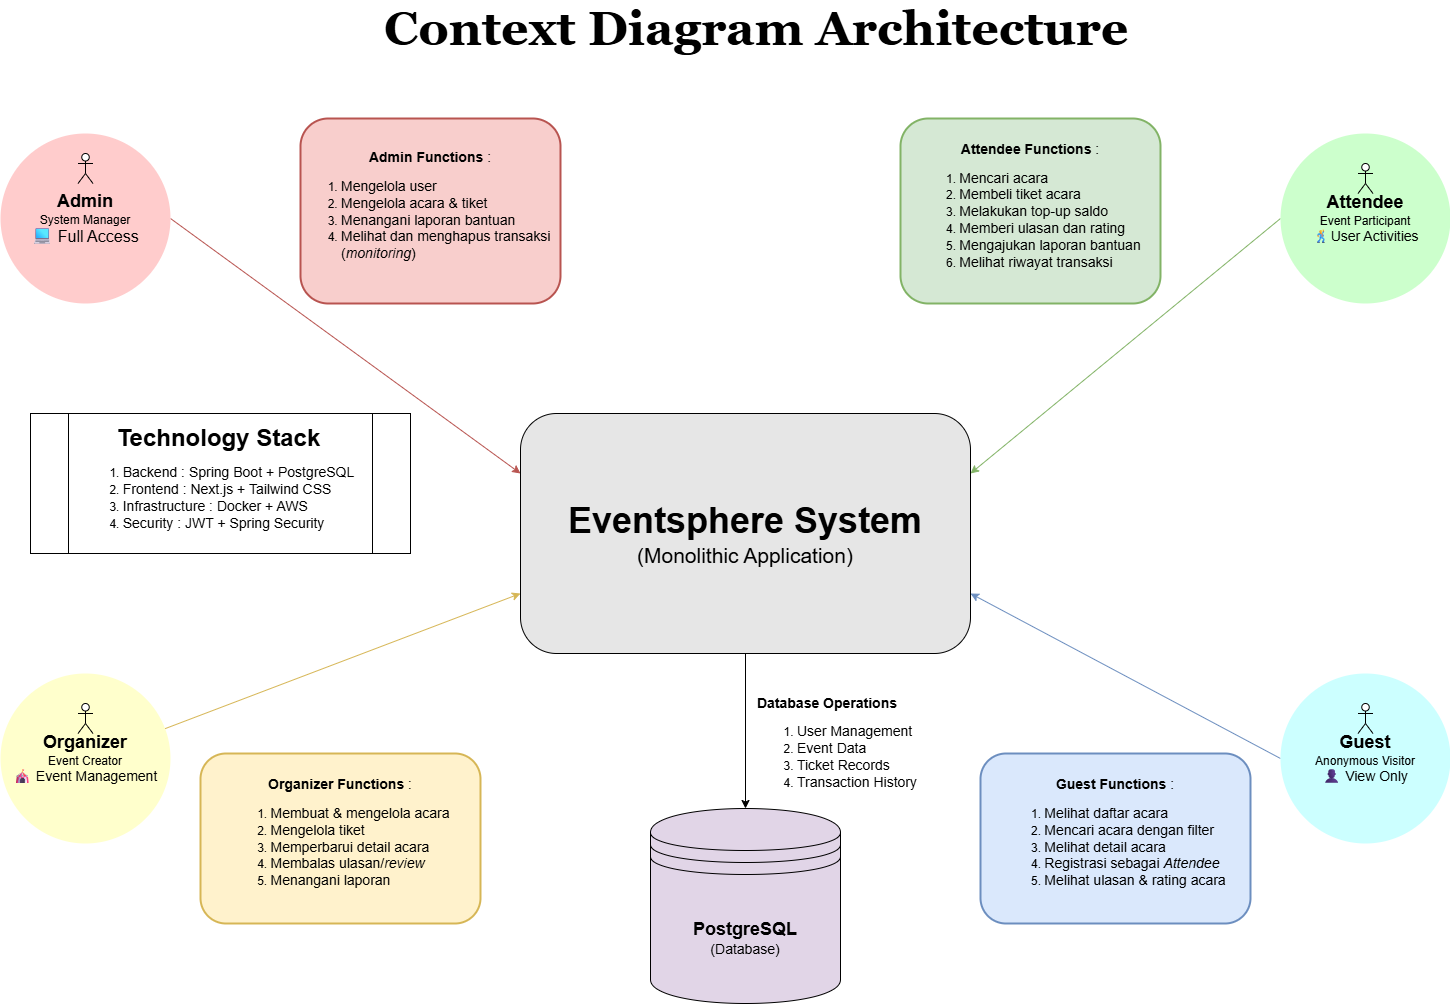

The diagram above was exported from draw.io. Its source (the exported page's mxGraphModel, read from the mxfile embedded in the PNG):
<mxGraphModel dx="1514" dy="1800" grid="1" gridSize="10" guides="1" tooltips="1" connect="1" arrows="1" fold="1" page="1" pageScale="1" pageWidth="827" pageHeight="1169" math="0" shadow="0">
  <root>
    <mxCell id="0" />
    <mxCell id="1" parent="0" />
    <mxCell id="EuwSKe6542l10ua-nFIP-1" value="&lt;b style=&quot;&quot;&gt;&lt;font style=&quot;font-size: 48px;&quot; face=&quot;Georgia&quot;&gt;Context Diagram Architecture&lt;/font&gt;&lt;/b&gt;" style="text;html=1;align=center;verticalAlign=middle;whiteSpace=wrap;rounded=0;" parent="1" vertex="1">
      <mxGeometry x="471" y="100" width="770" height="30" as="geometry" />
    </mxCell>
    <mxCell id="UFsS2vitFsqNhwdjL8Rp-1" style="rounded=0;orthogonalLoop=1;jettySize=auto;html=1;entryX=0;entryY=0.25;entryDx=0;entryDy=0;exitX=1;exitY=0.5;exitDx=0;exitDy=0;fillColor=#f8cecc;strokeColor=#b85450;" parent="1" source="EuwSKe6542l10ua-nFIP-3" target="EuwSKe6542l10ua-nFIP-14" edge="1">
      <mxGeometry relative="1" as="geometry" />
    </mxCell>
    <mxCell id="EuwSKe6542l10ua-nFIP-3" value="&lt;div&gt;&lt;b&gt;&lt;font style=&quot;font-size: 18px;&quot;&gt;Admin&lt;/font&gt;&lt;/b&gt;&lt;/div&gt;&lt;div&gt;&lt;font style=&quot;font-size: 12px;&quot;&gt;System Manager&lt;/font&gt;&lt;/div&gt;&lt;font size=&quot;3&quot;&gt;💻 Full Access&lt;/font&gt;" style="ellipse;whiteSpace=wrap;html=1;aspect=fixed;fillColor=#FFCCCC;strokeColor=none;" parent="1" vertex="1">
      <mxGeometry x="100" y="220" width="170" height="170" as="geometry" />
    </mxCell>
    <mxCell id="EuwSKe6542l10ua-nFIP-5" value="" style="shape=umlActor;verticalLabelPosition=bottom;verticalAlign=top;html=1;outlineConnect=0;" parent="1" vertex="1">
      <mxGeometry x="177.5" y="240" width="15" height="30" as="geometry" />
    </mxCell>
    <mxCell id="XA1NuG630vkIWN6Uan6z-1" style="rounded=0;orthogonalLoop=1;jettySize=auto;html=1;fillColor=#fff2cc;strokeColor=#d6b656;entryX=0;entryY=0.75;entryDx=0;entryDy=0;" edge="1" parent="1" source="EuwSKe6542l10ua-nFIP-7" target="EuwSKe6542l10ua-nFIP-14">
      <mxGeometry relative="1" as="geometry" />
    </mxCell>
    <mxCell id="EuwSKe6542l10ua-nFIP-7" value="&lt;div&gt;&lt;b&gt;&lt;font style=&quot;font-size: 18px;&quot;&gt;Organizer&lt;/font&gt;&lt;/b&gt;&lt;/div&gt;&lt;div&gt;&lt;font style=&quot;font-size: 12px;&quot;&gt;Event Creator&lt;/font&gt;&lt;/div&gt;&lt;font style=&quot;font-size: 14px;&quot;&gt;🎪&lt;font style=&quot;&quot;&gt; Event Management&lt;/font&gt;&lt;/font&gt;" style="ellipse;whiteSpace=wrap;html=1;aspect=fixed;fillColor=#FFFFCC;strokeColor=none;" parent="1" vertex="1">
      <mxGeometry x="100" y="760" width="170" height="170" as="geometry" />
    </mxCell>
    <mxCell id="EuwSKe6542l10ua-nFIP-8" value="" style="shape=umlActor;verticalLabelPosition=bottom;verticalAlign=top;html=1;outlineConnect=0;" parent="1" vertex="1">
      <mxGeometry x="177.5" y="790" width="15" height="30" as="geometry" />
    </mxCell>
    <mxCell id="_7wbtJH7LDrH9f4OvAjB-4" style="rounded=0;orthogonalLoop=1;jettySize=auto;html=1;fillColor=#dae8fc;strokeColor=#6c8ebf;entryX=1;entryY=0.75;entryDx=0;entryDy=0;exitX=0;exitY=0.5;exitDx=0;exitDy=0;" edge="1" parent="1" source="EuwSKe6542l10ua-nFIP-10" target="EuwSKe6542l10ua-nFIP-14">
      <mxGeometry relative="1" as="geometry" />
    </mxCell>
    <mxCell id="EuwSKe6542l10ua-nFIP-10" value="&lt;div&gt;&lt;b&gt;&lt;font style=&quot;font-size: 18px;&quot;&gt;Guest&lt;/font&gt;&lt;/b&gt;&lt;/div&gt;&lt;div&gt;&lt;font style=&quot;font-size: 12px;&quot;&gt;Anonymous Visitor&lt;/font&gt;&lt;/div&gt;&lt;div&gt;&lt;span style=&quot;font-size: 14px; background-color: transparent; color: light-dark(rgb(0, 0, 0), rgb(255, 255, 255));&quot;&gt;👤 View Only&lt;/span&gt;&lt;/div&gt;" style="ellipse;whiteSpace=wrap;html=1;aspect=fixed;fillColor=#CCFFFF;strokeColor=none;" parent="1" vertex="1">
      <mxGeometry x="1380" y="760" width="170" height="170" as="geometry" />
    </mxCell>
    <mxCell id="_7wbtJH7LDrH9f4OvAjB-2" style="rounded=0;orthogonalLoop=1;jettySize=auto;html=1;entryX=1;entryY=0.25;entryDx=0;entryDy=0;fillColor=#d5e8d4;strokeColor=#82b366;exitX=0;exitY=0.5;exitDx=0;exitDy=0;" edge="1" parent="1" source="EuwSKe6542l10ua-nFIP-12" target="EuwSKe6542l10ua-nFIP-14">
      <mxGeometry relative="1" as="geometry" />
    </mxCell>
    <mxCell id="EuwSKe6542l10ua-nFIP-12" value="&lt;div&gt;&lt;b&gt;&lt;font style=&quot;font-size: 18px;&quot;&gt;Attendee&lt;/font&gt;&lt;/b&gt;&lt;/div&gt;&lt;div&gt;&lt;font style=&quot;font-size: 12px;&quot;&gt;Event Participant&lt;/font&gt;&lt;/div&gt;&lt;div&gt;&lt;font style=&quot;font-size: 14px; background-color: transparent; color: light-dark(rgb(0, 0, 0), rgb(255, 255, 255));&quot;&gt;🕺User Activities&lt;/font&gt;&lt;/div&gt;" style="ellipse;whiteSpace=wrap;html=1;aspect=fixed;fillColor=#CCFFCC;strokeColor=none;" parent="1" vertex="1">
      <mxGeometry x="1380" y="220" width="170" height="170" as="geometry" />
    </mxCell>
    <mxCell id="EuwSKe6542l10ua-nFIP-13" value="" style="shape=umlActor;verticalLabelPosition=bottom;verticalAlign=top;html=1;outlineConnect=0;" parent="1" vertex="1">
      <mxGeometry x="1457.5" y="790" width="15" height="30" as="geometry" />
    </mxCell>
    <mxCell id="eWQ13BTM-xDBlgiCwVem-18" style="edgeStyle=orthogonalEdgeStyle;rounded=0;orthogonalLoop=1;jettySize=auto;html=1;entryX=0.5;entryY=0;entryDx=0;entryDy=0;" edge="1" parent="1" source="EuwSKe6542l10ua-nFIP-14" target="eWQ13BTM-xDBlgiCwVem-17">
      <mxGeometry relative="1" as="geometry" />
    </mxCell>
    <mxCell id="EuwSKe6542l10ua-nFIP-14" value="&lt;font style=&quot;font-size: 36px;&quot;&gt;&lt;b&gt;Eventsphere System&lt;/b&gt;&lt;/font&gt;&lt;div&gt;&lt;font style=&quot;font-size: 21px;&quot;&gt;(Monolithic Application)&lt;/font&gt;&lt;/div&gt;" style="rounded=1;whiteSpace=wrap;html=1;fillColor=#E6E6E6;" parent="1" vertex="1">
      <mxGeometry x="620" y="500" width="450" height="240" as="geometry" />
    </mxCell>
    <mxCell id="UFsS2vitFsqNhwdjL8Rp-3" value="&lt;font style=&quot;font-size: 14px;&quot;&gt;&lt;b style=&quot;text-align: left;&quot;&gt;Admin Functions&lt;/b&gt;&lt;span style=&quot;text-align: left;&quot;&gt;&amp;nbsp;:&lt;/span&gt;&lt;/font&gt;&lt;div style=&quot;text-align: left;&quot;&gt;&lt;ol&gt;&lt;li&gt;&lt;font style=&quot;font-size: 14px;&quot;&gt;Mengelola user&lt;/font&gt;&lt;/li&gt;&lt;li&gt;&lt;font style=&quot;font-size: 14px;&quot;&gt;Mengelola acara &amp;amp; tiket&lt;/font&gt;&lt;/li&gt;&lt;li&gt;&lt;font style=&quot;font-size: 14px;&quot;&gt;Menangani laporan bantuan&lt;/font&gt;&lt;/li&gt;&lt;li&gt;&lt;font style=&quot;font-size: 14px;&quot;&gt;Melihat dan menghapus transaksi (&lt;i style=&quot;&quot;&gt;monitoring&lt;/i&gt;)&lt;/font&gt;&lt;/li&gt;&lt;/ol&gt;&lt;/div&gt;" style="rounded=1;whiteSpace=wrap;html=1;fillColor=#f8cecc;strokeColor=#b85450;strokeWidth=2;" vertex="1" parent="1">
      <mxGeometry x="400" y="205" width="260" height="185" as="geometry" />
    </mxCell>
    <mxCell id="XA1NuG630vkIWN6Uan6z-2" value="&lt;font style=&quot;font-size: 14px;&quot;&gt;&lt;b style=&quot;text-align: left;&quot;&gt;Organizer Functions&lt;/b&gt;&lt;span style=&quot;text-align: left;&quot;&gt;&amp;nbsp;:&lt;/span&gt;&lt;/font&gt;&lt;div style=&quot;text-align: left;&quot;&gt;&lt;ol&gt;&lt;li&gt;&lt;font style=&quot;font-size: 14px;&quot;&gt;Membuat &amp;amp; mengelola acara&lt;/font&gt;&lt;/li&gt;&lt;li&gt;&lt;font style=&quot;font-size: 14px;&quot;&gt;Mengelola tiket&lt;/font&gt;&lt;/li&gt;&lt;li&gt;&lt;font style=&quot;font-size: 14px;&quot;&gt;Memperbarui detail acara&lt;/font&gt;&lt;/li&gt;&lt;li&gt;&lt;font style=&quot;font-size: 14px;&quot;&gt;Membalas ulasan/&lt;i&gt;review&lt;/i&gt;&lt;/font&gt;&lt;/li&gt;&lt;li&gt;&lt;font style=&quot;font-size: 14px;&quot;&gt;Menangani laporan&lt;/font&gt;&lt;/li&gt;&lt;/ol&gt;&lt;/div&gt;" style="rounded=1;whiteSpace=wrap;html=1;fillColor=#fff2cc;strokeColor=#d6b656;strokeWidth=2;" vertex="1" parent="1">
      <mxGeometry x="300" y="840" width="280" height="170" as="geometry" />
    </mxCell>
    <mxCell id="_7wbtJH7LDrH9f4OvAjB-3" value="&lt;font style=&quot;font-size: 14px;&quot;&gt;&lt;b style=&quot;text-align: left;&quot;&gt;Attendee Functions&lt;/b&gt;&lt;span style=&quot;text-align: left;&quot;&gt;&amp;nbsp;:&lt;/span&gt;&lt;/font&gt;&lt;div style=&quot;text-align: left;&quot;&gt;&lt;ol&gt;&lt;li&gt;&lt;font style=&quot;font-size: 14px;&quot;&gt;Mencari acara&lt;/font&gt;&lt;/li&gt;&lt;li&gt;&lt;font style=&quot;font-size: 14px;&quot;&gt;Membeli tiket acara&lt;/font&gt;&lt;/li&gt;&lt;li&gt;&lt;font style=&quot;font-size: 14px;&quot;&gt;Melakukan top-up saldo&lt;/font&gt;&lt;/li&gt;&lt;li&gt;&lt;font style=&quot;font-size: 14px;&quot;&gt;Memberi ulasan dan rating&lt;/font&gt;&lt;/li&gt;&lt;li&gt;&lt;font style=&quot;font-size: 14px;&quot;&gt;Mengajukan laporan bantuan&lt;/font&gt;&lt;/li&gt;&lt;li&gt;&lt;font style=&quot;font-size: 14px;&quot;&gt;Melihat riwayat transaksi&lt;/font&gt;&lt;/li&gt;&lt;/ol&gt;&lt;/div&gt;" style="rounded=1;whiteSpace=wrap;html=1;fillColor=#d5e8d4;strokeColor=#82b366;strokeWidth=2;" vertex="1" parent="1">
      <mxGeometry x="1000" y="205" width="260" height="185" as="geometry" />
    </mxCell>
    <mxCell id="_7wbtJH7LDrH9f4OvAjB-7" value="&lt;font style=&quot;font-size: 14px;&quot;&gt;&lt;b style=&quot;text-align: left;&quot;&gt;Guest Functions&lt;/b&gt;&lt;span style=&quot;text-align: left;&quot;&gt;&amp;nbsp;:&lt;/span&gt;&lt;/font&gt;&lt;div style=&quot;text-align: left;&quot;&gt;&lt;ol&gt;&lt;li&gt;&lt;font style=&quot;font-size: 14px;&quot;&gt;Melihat daftar acara&lt;/font&gt;&lt;/li&gt;&lt;li&gt;&lt;font style=&quot;font-size: 14px;&quot;&gt;Mencari acara dengan filter&lt;/font&gt;&lt;/li&gt;&lt;li&gt;&lt;font style=&quot;font-size: 14px;&quot;&gt;Melihat detail acara&lt;/font&gt;&lt;/li&gt;&lt;li&gt;&lt;font style=&quot;font-size: 14px;&quot;&gt;Registrasi sebagai &lt;i&gt;Attendee&lt;/i&gt;&lt;/font&gt;&lt;/li&gt;&lt;li&gt;&lt;font style=&quot;font-size: 14px;&quot;&gt;Melihat ulasan &amp;amp; rating acara&lt;/font&gt;&lt;/li&gt;&lt;/ol&gt;&lt;/div&gt;" style="rounded=1;whiteSpace=wrap;html=1;fillColor=#dae8fc;strokeColor=#6c8ebf;strokeWidth=2;" vertex="1" parent="1">
      <mxGeometry x="1080" y="840" width="270" height="170" as="geometry" />
    </mxCell>
    <mxCell id="eWQ13BTM-xDBlgiCwVem-1" value="" style="shape=umlActor;verticalLabelPosition=bottom;verticalAlign=top;html=1;outlineConnect=0;" vertex="1" parent="1">
      <mxGeometry x="1457.5" y="250" width="15" height="30" as="geometry" />
    </mxCell>
    <mxCell id="eWQ13BTM-xDBlgiCwVem-17" value="&lt;font style=&quot;font-size: 18px;&quot;&gt;&lt;b style=&quot;&quot;&gt;PostgreSQL&lt;/b&gt;&lt;/font&gt;&lt;div&gt;&lt;font style=&quot;font-size: 14px;&quot;&gt;(Database)&lt;/font&gt;&lt;/div&gt;" style="shape=datastore;whiteSpace=wrap;html=1;fillColor=#e1d5e7;strokeColor=default;" vertex="1" parent="1">
      <mxGeometry x="750" y="895" width="190" height="195" as="geometry" />
    </mxCell>
    <mxCell id="eWQ13BTM-xDBlgiCwVem-20" value="&lt;div style=&quot;text-align: left;&quot;&gt;&lt;span style=&quot;background-color: transparent; color: light-dark(rgb(0, 0, 0), rgb(255, 255, 255)); font-size: 14px;&quot;&gt;&lt;b&gt;Database Operations&lt;/b&gt;&lt;/span&gt;&lt;/div&gt;&lt;div style=&quot;text-align: left;&quot;&gt;&lt;ol&gt;&lt;li&gt;&lt;span style=&quot;font-size: 14px;&quot;&gt;User Management&lt;/span&gt;&lt;/li&gt;&lt;li&gt;&lt;span style=&quot;font-size: 14px;&quot;&gt;Event Data&lt;/span&gt;&lt;/li&gt;&lt;li&gt;&lt;span style=&quot;font-size: 14px;&quot;&gt;Ticket Records&lt;/span&gt;&lt;/li&gt;&lt;li&gt;&lt;span style=&quot;font-size: 14px;&quot;&gt;Transaction History&lt;/span&gt;&lt;/li&gt;&lt;/ol&gt;&lt;/div&gt;" style="text;html=1;align=center;verticalAlign=middle;whiteSpace=wrap;rounded=0;" vertex="1" parent="1">
      <mxGeometry x="827" y="760" width="220" height="150" as="geometry" />
    </mxCell>
    <mxCell id="eWQ13BTM-xDBlgiCwVem-23" value="&lt;b&gt;&lt;font style=&quot;font-size: 24px;&quot;&gt;Technology Stack&lt;/font&gt;&lt;/b&gt;&lt;div&gt;&lt;ol&gt;&lt;li style=&quot;text-align: left;&quot;&gt;&lt;font style=&quot;font-size: 14px;&quot;&gt;Backend : Spring Boot + PostgreSQL&lt;/font&gt;&lt;/li&gt;&lt;li style=&quot;text-align: left;&quot;&gt;&lt;font style=&quot;font-size: 14px;&quot;&gt;Frontend : Next.js + Tailwind CSS&lt;/font&gt;&lt;/li&gt;&lt;li style=&quot;text-align: left;&quot;&gt;&lt;font style=&quot;font-size: 14px;&quot;&gt;Infrastructure : Docker + AWS&lt;/font&gt;&lt;/li&gt;&lt;li style=&quot;text-align: left;&quot;&gt;&lt;font style=&quot;font-size: 14px;&quot;&gt;Security : JWT + Spring Security&lt;/font&gt;&lt;/li&gt;&lt;/ol&gt;&lt;/div&gt;" style="shape=process;whiteSpace=wrap;html=1;backgroundOutline=1;" vertex="1" parent="1">
      <mxGeometry x="130" y="500" width="380" height="140" as="geometry" />
    </mxCell>
  </root>
</mxGraphModel>